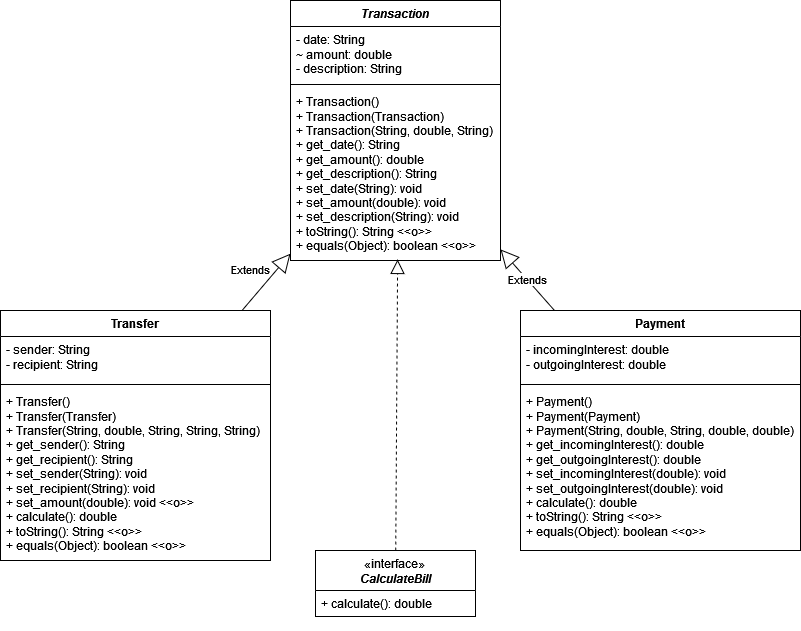

The diagram above was exported from draw.io. Its source (the exported page's mxGraphModel, read from the mxfile embedded in the PNG):
<mxGraphModel dx="2074" dy="1084" grid="1" gridSize="10" guides="1" tooltips="1" connect="1" arrows="1" fold="1" page="1" pageScale="1" pageWidth="850" pageHeight="1100" math="0" shadow="0">
  <root>
    <mxCell id="0" />
    <mxCell id="1" parent="0" />
    <mxCell id="ktT8rN3bhL_3FAGYkIHo-2" value="Transfer" style="swimlane;fontStyle=1;align=center;verticalAlign=top;childLayout=stackLayout;horizontal=1;startSize=26;horizontalStack=0;resizeParent=1;resizeParentMax=0;resizeLast=0;collapsible=1;marginBottom=0;whiteSpace=wrap;html=1;" parent="1" vertex="1">
      <mxGeometry x="30" y="350" width="270" height="250" as="geometry" />
    </mxCell>
    <mxCell id="ktT8rN3bhL_3FAGYkIHo-3" value="&lt;div&gt;- sender: String&lt;/div&gt;&lt;div&gt;- recipient: String&lt;/div&gt;" style="text;strokeColor=none;fillColor=none;align=left;verticalAlign=top;spacingLeft=4;spacingRight=4;overflow=hidden;rotatable=0;points=[[0,0.5],[1,0.5]];portConstraint=eastwest;whiteSpace=wrap;html=1;" parent="ktT8rN3bhL_3FAGYkIHo-2" vertex="1">
      <mxGeometry y="26" width="270" height="44" as="geometry" />
    </mxCell>
    <mxCell id="ktT8rN3bhL_3FAGYkIHo-4" value="" style="line;strokeWidth=1;fillColor=none;align=left;verticalAlign=middle;spacingTop=-1;spacingLeft=3;spacingRight=3;rotatable=0;labelPosition=right;points=[];portConstraint=eastwest;strokeColor=inherit;" parent="ktT8rN3bhL_3FAGYkIHo-2" vertex="1">
      <mxGeometry y="70" width="270" height="8" as="geometry" />
    </mxCell>
    <mxCell id="ktT8rN3bhL_3FAGYkIHo-5" value="&lt;div&gt;+ Transfer()&lt;/div&gt;&lt;div&gt;+ Transfer(Transfer)&lt;/div&gt;&lt;div&gt;+ Transfer(String, double, String, String, String)&lt;br&gt; &lt;/div&gt;&lt;div&gt;+ get_sender(): String&lt;/div&gt;&lt;div&gt;+ get_recipient(): String&lt;/div&gt;&lt;div&gt;+ set_sender(String): void&lt;br&gt;&lt;/div&gt;&lt;div&gt;+ set_recipient(String): void&lt;/div&gt;&lt;div&gt;+ set_amount(double): void &amp;lt;&amp;lt;o&amp;gt;&amp;gt;&lt;br&gt;&lt;/div&gt;&lt;div&gt;+ calculate(): double&lt;/div&gt;&lt;div&gt;+ toString(): String &amp;lt;&amp;lt;o&amp;gt;&amp;gt;&lt;br&gt;&lt;/div&gt;&lt;div&gt;+ equals(Object): boolean &amp;lt;&amp;lt;o&amp;gt;&amp;gt;&lt;br&gt;&lt;/div&gt;&lt;div&gt;&lt;br&gt;&lt;/div&gt;" style="text;strokeColor=none;fillColor=none;align=left;verticalAlign=top;spacingLeft=4;spacingRight=4;overflow=hidden;rotatable=0;points=[[0,0.5],[1,0.5]];portConstraint=eastwest;whiteSpace=wrap;html=1;" parent="ktT8rN3bhL_3FAGYkIHo-2" vertex="1">
      <mxGeometry y="78" width="270" height="172" as="geometry" />
    </mxCell>
    <mxCell id="ktT8rN3bhL_3FAGYkIHo-6" value="Payment" style="swimlane;fontStyle=1;align=center;verticalAlign=top;childLayout=stackLayout;horizontal=1;startSize=26;horizontalStack=0;resizeParent=1;resizeParentMax=0;resizeLast=0;collapsible=1;marginBottom=0;whiteSpace=wrap;html=1;" parent="1" vertex="1">
      <mxGeometry x="550" y="350" width="280" height="240" as="geometry" />
    </mxCell>
    <mxCell id="ktT8rN3bhL_3FAGYkIHo-7" value="&lt;div&gt;- incomingInterest: double&lt;br&gt;&lt;/div&gt;&lt;div&gt;- outgoingInterest: double&lt;br&gt;&lt;/div&gt;" style="text;strokeColor=none;fillColor=none;align=left;verticalAlign=top;spacingLeft=4;spacingRight=4;overflow=hidden;rotatable=0;points=[[0,0.5],[1,0.5]];portConstraint=eastwest;whiteSpace=wrap;html=1;" parent="ktT8rN3bhL_3FAGYkIHo-6" vertex="1">
      <mxGeometry y="26" width="280" height="44" as="geometry" />
    </mxCell>
    <mxCell id="ktT8rN3bhL_3FAGYkIHo-8" value="" style="line;strokeWidth=1;fillColor=none;align=left;verticalAlign=middle;spacingTop=-1;spacingLeft=3;spacingRight=3;rotatable=0;labelPosition=right;points=[];portConstraint=eastwest;strokeColor=inherit;" parent="ktT8rN3bhL_3FAGYkIHo-6" vertex="1">
      <mxGeometry y="70" width="280" height="8" as="geometry" />
    </mxCell>
    <mxCell id="ktT8rN3bhL_3FAGYkIHo-9" value="&lt;div&gt;+ Payment()&lt;/div&gt;&lt;div&gt;+ Payment(Payment)&lt;/div&gt;&lt;div&gt;+ Payment(String, double, String, double, double)&lt;br&gt; &lt;/div&gt;&lt;div&gt;+ get_incomingInterest(): double&lt;/div&gt;&lt;div&gt;+ get_outgoingInterest(): double&lt;/div&gt;&lt;div&gt;+ set_incomingInterest(double): void&lt;/div&gt;&lt;div&gt;+ set_outgoingInterest(double): void&lt;br&gt;&lt;/div&gt;&lt;div&gt;+ calculate(): double&lt;/div&gt;&lt;div&gt;+ toString(): String &amp;lt;&amp;lt;o&amp;gt;&amp;gt;&lt;br&gt;&lt;/div&gt;&lt;div&gt;+ equals(Object): boolean &amp;lt;&amp;lt;o&amp;gt;&amp;gt;&lt;br&gt;&lt;/div&gt;" style="text;strokeColor=none;fillColor=none;align=left;verticalAlign=top;spacingLeft=4;spacingRight=4;overflow=hidden;rotatable=0;points=[[0,0.5],[1,0.5]];portConstraint=eastwest;whiteSpace=wrap;html=1;" parent="ktT8rN3bhL_3FAGYkIHo-6" vertex="1">
      <mxGeometry y="78" width="280" height="162" as="geometry" />
    </mxCell>
    <mxCell id="ktT8rN3bhL_3FAGYkIHo-10" value="&lt;i&gt;Transaction&lt;/i&gt;" style="swimlane;fontStyle=1;align=center;verticalAlign=top;childLayout=stackLayout;horizontal=1;startSize=26;horizontalStack=0;resizeParent=1;resizeParentMax=0;resizeLast=0;collapsible=1;marginBottom=0;whiteSpace=wrap;html=1;" parent="1" vertex="1">
      <mxGeometry x="320" y="40" width="210" height="260" as="geometry" />
    </mxCell>
    <mxCell id="ktT8rN3bhL_3FAGYkIHo-11" value="&lt;div&gt;- date: String&lt;/div&gt;&lt;div&gt;~ amount: double&lt;/div&gt;&lt;div&gt;- description: String&lt;br&gt;&lt;/div&gt;" style="text;strokeColor=none;fillColor=none;align=left;verticalAlign=top;spacingLeft=4;spacingRight=4;overflow=hidden;rotatable=0;points=[[0,0.5],[1,0.5]];portConstraint=eastwest;whiteSpace=wrap;html=1;" parent="ktT8rN3bhL_3FAGYkIHo-10" vertex="1">
      <mxGeometry y="26" width="210" height="54" as="geometry" />
    </mxCell>
    <mxCell id="ktT8rN3bhL_3FAGYkIHo-12" value="" style="line;strokeWidth=1;fillColor=none;align=left;verticalAlign=middle;spacingTop=-1;spacingLeft=3;spacingRight=3;rotatable=0;labelPosition=right;points=[];portConstraint=eastwest;strokeColor=inherit;" parent="ktT8rN3bhL_3FAGYkIHo-10" vertex="1">
      <mxGeometry y="80" width="210" height="8" as="geometry" />
    </mxCell>
    <mxCell id="ktT8rN3bhL_3FAGYkIHo-13" value="&lt;div&gt;+ Transaction()&lt;/div&gt;&lt;div&gt;+ Transaction(Transaction)&lt;/div&gt;&lt;div&gt;+ Transaction(String, double, String)&lt;br&gt; &lt;/div&gt;&lt;div&gt;+ get_date(): String&lt;/div&gt;&lt;div&gt;+ get_amount(): double&lt;/div&gt;&lt;div&gt;+ get_description(): String&lt;/div&gt;&lt;div&gt;+ set_date(String): void&lt;/div&gt;&lt;div&gt;+ set_amount(double): void&lt;/div&gt;&lt;div&gt;+ set_description(String): void&lt;br&gt;&lt;/div&gt;&lt;div&gt;+ toString(): String &amp;lt;&amp;lt;o&amp;gt;&amp;gt;&lt;br&gt;&lt;/div&gt;&lt;div&gt;+ equals(Object): boolean &amp;lt;&amp;lt;o&amp;gt;&amp;gt;&lt;br&gt;&lt;/div&gt;&lt;div&gt;&lt;br&gt;&lt;/div&gt;" style="text;strokeColor=none;fillColor=none;align=left;verticalAlign=top;spacingLeft=4;spacingRight=4;overflow=hidden;rotatable=0;points=[[0,0.5],[1,0.5]];portConstraint=eastwest;whiteSpace=wrap;html=1;" parent="ktT8rN3bhL_3FAGYkIHo-10" vertex="1">
      <mxGeometry y="88" width="210" height="172" as="geometry" />
    </mxCell>
    <mxCell id="ktT8rN3bhL_3FAGYkIHo-15" value="Extends" style="endArrow=block;endSize=16;endFill=0;html=1;rounded=0;" parent="1" source="ktT8rN3bhL_3FAGYkIHo-2" target="ktT8rN3bhL_3FAGYkIHo-10" edge="1">
      <mxGeometry y="20" width="160" relative="1" as="geometry">
        <mxPoint x="280" y="20" as="sourcePoint" />
        <mxPoint x="440" y="20" as="targetPoint" />
        <mxPoint as="offset" />
      </mxGeometry>
    </mxCell>
    <mxCell id="ktT8rN3bhL_3FAGYkIHo-16" value="Extends" style="endArrow=block;endSize=16;endFill=0;html=1;rounded=0;" parent="1" source="ktT8rN3bhL_3FAGYkIHo-6" target="ktT8rN3bhL_3FAGYkIHo-10" edge="1">
      <mxGeometry width="160" relative="1" as="geometry">
        <mxPoint x="300" y="130" as="sourcePoint" />
        <mxPoint x="460" y="130" as="targetPoint" />
      </mxGeometry>
    </mxCell>
    <mxCell id="ktT8rN3bhL_3FAGYkIHo-19" value="&lt;span style=&quot;font-weight: normal;&quot;&gt;«interface»&lt;/span&gt;&lt;br&gt;&lt;div&gt;&lt;b&gt;&lt;i&gt;CalculateBill&lt;/i&gt;&lt;/b&gt;&lt;/div&gt;&lt;div&gt;&lt;br&gt;&lt;/div&gt;&lt;div&gt;&lt;br&gt;&lt;br&gt;&lt;/div&gt;" style="swimlane;fontStyle=1;align=center;verticalAlign=top;childLayout=stackLayout;horizontal=1;startSize=40;horizontalStack=0;resizeParent=1;resizeParentMax=0;resizeLast=0;collapsible=1;marginBottom=0;whiteSpace=wrap;html=1;strokeColor=default;" parent="1" vertex="1">
      <mxGeometry x="345" y="590" width="160" height="66" as="geometry" />
    </mxCell>
    <mxCell id="ktT8rN3bhL_3FAGYkIHo-20" value="+ calculate(): double" style="text;strokeColor=none;fillColor=none;align=left;verticalAlign=top;spacingLeft=4;spacingRight=4;overflow=hidden;rotatable=0;points=[[0,0.5],[1,0.5]];portConstraint=eastwest;whiteSpace=wrap;html=1;" parent="ktT8rN3bhL_3FAGYkIHo-19" vertex="1">
      <mxGeometry y="40" width="160" height="26" as="geometry" />
    </mxCell>
    <mxCell id="PXhcQpSRjgH1lCiN2ur_-2" value="" style="endArrow=block;dashed=1;endFill=0;endSize=12;html=1;rounded=0;entryX=0.51;entryY=0.994;entryDx=0;entryDy=0;entryPerimeter=0;" parent="1" source="ktT8rN3bhL_3FAGYkIHo-19" target="ktT8rN3bhL_3FAGYkIHo-13" edge="1">
      <mxGeometry width="160" relative="1" as="geometry">
        <mxPoint x="340" y="550" as="sourcePoint" />
        <mxPoint x="500" y="550" as="targetPoint" />
      </mxGeometry>
    </mxCell>
  </root>
</mxGraphModel>